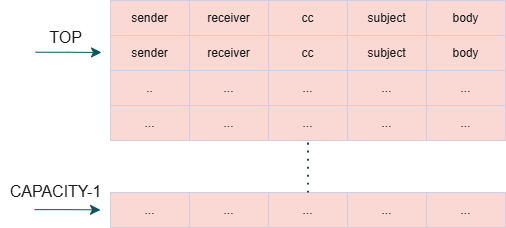

The diagram above was exported from draw.io. Its source (the exported page's mxGraphModel, read from the mxfile embedded in the PNG):
<mxGraphModel dx="1066" dy="3970" grid="0" gridSize="10" guides="1" tooltips="1" connect="1" arrows="1" fold="1" page="0" pageScale="1" pageWidth="1100" pageHeight="1700" math="0" shadow="0">
  <root>
    <mxCell id="0" />
    <mxCell id="1" parent="0" />
    <mxCell id="2" value="sender" style="rounded=0;whiteSpace=wrap;html=1;fillColor=#FAD9D5;fontColor=#1A1A1A;strokeColor=#D0CEE2;labelBackgroundColor=none;" vertex="1" parent="1">
      <mxGeometry x="141" y="11" width="79" height="35" as="geometry" />
    </mxCell>
    <mxCell id="3" value="receiver" style="rounded=0;whiteSpace=wrap;html=1;fillColor=#FAD9D5;fontColor=#1A1A1A;strokeColor=#D0CEE2;labelBackgroundColor=none;" vertex="1" parent="1">
      <mxGeometry x="220" y="11" width="79" height="35" as="geometry" />
    </mxCell>
    <mxCell id="4" value="cc" style="rounded=0;whiteSpace=wrap;html=1;fillColor=#FAD9D5;strokeColor=#D0CEE2;labelBackgroundColor=none;fontColor=#1A1A1A;" vertex="1" parent="1">
      <mxGeometry x="299" y="11" width="79" height="35" as="geometry" />
    </mxCell>
    <mxCell id="5" value="subject" style="rounded=0;whiteSpace=wrap;html=1;fillColor=#FAD9D5;strokeColor=#D0CEE2;fontColor=#1A1A1A;labelBackgroundColor=none;" vertex="1" parent="1">
      <mxGeometry x="378" y="11" width="79" height="35" as="geometry" />
    </mxCell>
    <mxCell id="6" value="body" style="rounded=0;whiteSpace=wrap;html=1;fillColor=#FAD9D5;fontColor=#1A1A1A;strokeColor=#D0CEE2;labelBackgroundColor=none;" vertex="1" parent="1">
      <mxGeometry x="457" y="11" width="79" height="35" as="geometry" />
    </mxCell>
    <mxCell id="7" value="sender" style="rounded=0;whiteSpace=wrap;html=1;fillColor=#FAD9D5;fontColor=#1A1A1A;strokeColor=#D0CEE2;labelBackgroundColor=none;" vertex="1" parent="1">
      <mxGeometry x="141" y="46" width="79" height="35" as="geometry" />
    </mxCell>
    <mxCell id="8" value="receiver" style="rounded=0;whiteSpace=wrap;html=1;fillColor=#FAD9D5;fontColor=#1A1A1A;strokeColor=#D0CEE2;labelBackgroundColor=none;" vertex="1" parent="1">
      <mxGeometry x="220" y="46" width="79" height="35" as="geometry" />
    </mxCell>
    <mxCell id="9" value="cc" style="rounded=0;whiteSpace=wrap;html=1;fillColor=#FAD9D5;strokeColor=#D0CEE2;labelBackgroundColor=none;fontColor=#1A1A1A;" vertex="1" parent="1">
      <mxGeometry x="299" y="46" width="79" height="35" as="geometry" />
    </mxCell>
    <mxCell id="10" value="subject" style="rounded=0;whiteSpace=wrap;html=1;fillColor=#FAD9D5;strokeColor=#D0CEE2;fontColor=#1A1A1A;labelBackgroundColor=none;" vertex="1" parent="1">
      <mxGeometry x="378" y="46" width="79" height="35" as="geometry" />
    </mxCell>
    <mxCell id="11" value="body" style="rounded=0;whiteSpace=wrap;html=1;fillColor=#FAD9D5;fontColor=#1A1A1A;strokeColor=#D0CEE2;labelBackgroundColor=none;" vertex="1" parent="1">
      <mxGeometry x="457" y="46" width="79" height="35" as="geometry" />
    </mxCell>
    <mxCell id="12" value=".." style="rounded=0;whiteSpace=wrap;html=1;fillColor=#FAD9D5;fontColor=#1A1A1A;strokeColor=#D0CEE2;labelBackgroundColor=none;" vertex="1" parent="1">
      <mxGeometry x="141" y="81" width="79" height="35" as="geometry" />
    </mxCell>
    <mxCell id="13" value="..." style="rounded=0;whiteSpace=wrap;html=1;fillColor=#FAD9D5;fontColor=#1A1A1A;strokeColor=#D0CEE2;labelBackgroundColor=none;" vertex="1" parent="1">
      <mxGeometry x="220" y="81" width="79" height="35" as="geometry" />
    </mxCell>
    <mxCell id="14" value="..." style="rounded=0;whiteSpace=wrap;html=1;fillColor=#FAD9D5;strokeColor=#D0CEE2;labelBackgroundColor=none;fontColor=#1A1A1A;" vertex="1" parent="1">
      <mxGeometry x="299" y="81" width="79" height="35" as="geometry" />
    </mxCell>
    <mxCell id="15" value="..." style="rounded=0;whiteSpace=wrap;html=1;fillColor=#FAD9D5;strokeColor=#D0CEE2;fontColor=#1A1A1A;labelBackgroundColor=none;" vertex="1" parent="1">
      <mxGeometry x="378" y="81" width="79" height="35" as="geometry" />
    </mxCell>
    <mxCell id="16" value="..." style="rounded=0;whiteSpace=wrap;html=1;fillColor=#FAD9D5;fontColor=#1A1A1A;strokeColor=#D0CEE2;labelBackgroundColor=none;" vertex="1" parent="1">
      <mxGeometry x="457" y="81" width="79" height="35" as="geometry" />
    </mxCell>
    <mxCell id="17" value="..." style="rounded=0;whiteSpace=wrap;html=1;fillColor=#FAD9D5;fontColor=#1A1A1A;strokeColor=#D0CEE2;labelBackgroundColor=none;" vertex="1" parent="1">
      <mxGeometry x="141" y="116" width="79" height="35" as="geometry" />
    </mxCell>
    <mxCell id="18" value="..." style="rounded=0;whiteSpace=wrap;html=1;fillColor=#FAD9D5;fontColor=#1A1A1A;strokeColor=#D0CEE2;labelBackgroundColor=none;" vertex="1" parent="1">
      <mxGeometry x="220" y="116" width="79" height="35" as="geometry" />
    </mxCell>
    <mxCell id="19" value="..." style="rounded=0;whiteSpace=wrap;html=1;fillColor=#FAD9D5;strokeColor=#D0CEE2;labelBackgroundColor=none;fontColor=#1A1A1A;" vertex="1" parent="1">
      <mxGeometry x="299" y="116" width="79" height="35" as="geometry" />
    </mxCell>
    <mxCell id="20" value="..." style="rounded=0;whiteSpace=wrap;html=1;fillColor=#FAD9D5;strokeColor=#D0CEE2;fontColor=#1A1A1A;labelBackgroundColor=none;" vertex="1" parent="1">
      <mxGeometry x="378" y="116" width="79" height="35" as="geometry" />
    </mxCell>
    <mxCell id="21" value="..." style="rounded=0;whiteSpace=wrap;html=1;fillColor=#FAD9D5;fontColor=#1A1A1A;strokeColor=#D0CEE2;labelBackgroundColor=none;" vertex="1" parent="1">
      <mxGeometry x="457" y="116" width="79" height="35" as="geometry" />
    </mxCell>
    <mxCell id="22" value="..." style="rounded=0;whiteSpace=wrap;html=1;fillColor=#FAD9D5;fontColor=#1A1A1A;strokeColor=#D0CEE2;labelBackgroundColor=none;" vertex="1" parent="1">
      <mxGeometry x="141" y="203" width="79" height="35" as="geometry" />
    </mxCell>
    <mxCell id="23" value="..." style="rounded=0;whiteSpace=wrap;html=1;fillColor=#FAD9D5;fontColor=#1A1A1A;strokeColor=#D0CEE2;labelBackgroundColor=none;" vertex="1" parent="1">
      <mxGeometry x="220" y="203" width="79" height="35" as="geometry" />
    </mxCell>
    <mxCell id="24" value="..." style="rounded=0;whiteSpace=wrap;html=1;fillColor=#FAD9D5;strokeColor=#D0CEE2;labelBackgroundColor=none;fontColor=#1A1A1A;" vertex="1" parent="1">
      <mxGeometry x="299" y="203" width="79" height="35" as="geometry" />
    </mxCell>
    <mxCell id="25" value="..." style="rounded=0;whiteSpace=wrap;html=1;fillColor=#FAD9D5;strokeColor=#D0CEE2;fontColor=#1A1A1A;labelBackgroundColor=none;" vertex="1" parent="1">
      <mxGeometry x="378" y="203" width="79" height="35" as="geometry" />
    </mxCell>
    <mxCell id="26" value="..." style="rounded=0;whiteSpace=wrap;html=1;fillColor=#FAD9D5;fontColor=#1A1A1A;strokeColor=#D0CEE2;labelBackgroundColor=none;" vertex="1" parent="1">
      <mxGeometry x="457" y="203" width="79" height="35" as="geometry" />
    </mxCell>
    <mxCell id="27" value="" style="endArrow=none;dashed=1;html=1;dashPattern=1 3;strokeWidth=2;rounded=0;fontSize=12;startSize=8;endSize=8;curved=1;entryX=0.5;entryY=1;entryDx=0;entryDy=0;labelBackgroundColor=none;strokeColor=#09555B;fontColor=default;" edge="1" source="24" target="19" parent="1">
      <mxGeometry width="50" height="50" relative="1" as="geometry">
        <mxPoint x="313.5" y="201" as="sourcePoint" />
        <mxPoint x="363.5" y="151" as="targetPoint" />
      </mxGeometry>
    </mxCell>
    <mxCell id="28" value="" style="endArrow=classic;html=1;rounded=0;fontSize=12;startSize=8;endSize=8;curved=1;entryX=0;entryY=0.75;entryDx=0;entryDy=0;labelBackgroundColor=none;strokeColor=#09555B;fontColor=default;" edge="1" parent="1">
      <mxGeometry width="50" height="50" relative="1" as="geometry">
        <mxPoint x="66" y="62.73" as="sourcePoint" />
        <mxPoint x="132" y="62.980000000000054" as="targetPoint" />
        <Array as="points">
          <mxPoint x="99" y="62.73" />
        </Array>
      </mxGeometry>
    </mxCell>
    <mxCell id="29" value="" style="endArrow=classic;html=1;rounded=0;fontSize=12;startSize=8;endSize=8;curved=1;entryX=0;entryY=0.75;entryDx=0;entryDy=0;labelBackgroundColor=none;strokeColor=#09555B;fontColor=default;" edge="1" parent="1">
      <mxGeometry width="50" height="50" relative="1" as="geometry">
        <mxPoint x="65" y="220.14" as="sourcePoint" />
        <mxPoint x="131" y="220.39000000000004" as="targetPoint" />
        <Array as="points">
          <mxPoint x="98" y="220.14" />
        </Array>
      </mxGeometry>
    </mxCell>
    <mxCell id="30" value="TOP" style="text;html=1;align=center;verticalAlign=middle;resizable=0;points=[];autosize=1;strokeColor=none;fillColor=none;fontSize=16;labelBackgroundColor=none;fontColor=#1A1A1A;" vertex="1" parent="1">
      <mxGeometry x="70.5" y="32.5" width="51" height="31" as="geometry" />
    </mxCell>
    <mxCell id="31" value="CAPACITY-1" style="text;html=1;align=center;verticalAlign=middle;resizable=0;points=[];autosize=1;strokeColor=none;fillColor=none;fontSize=16;labelBackgroundColor=none;fontColor=#1A1A1A;" vertex="1" parent="1">
      <mxGeometry x="31" y="186" width="110" height="31" as="geometry" />
    </mxCell>
  </root>
</mxGraphModel>